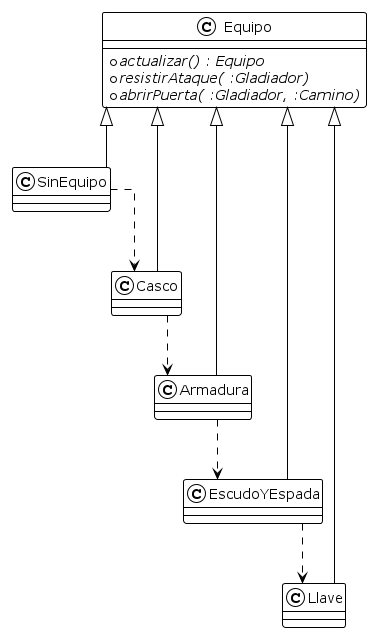

The diagram above was rendered by PlantUML. Its source (embedded in the PNG):
@startuml
!theme plain
skinparam groupInheritance 1
skinparam linetype ortho

Equipo <|-- SinEquipo
Equipo <|-- Casco
Equipo <|-- Armadura
Equipo <|-- EscudoYEspada
Equipo <|-- Llave

SinEquipo ..> Casco
Casco ..> Armadura
Armadura ..> EscudoYEspada
EscudoYEspada ..> Llave

Class Equipo{
    + {abstract} actualizar() : Equipo
    + {abstract} resistirAtaque( :Gladiador)
    + {abstract} abrirPuerta( :Gladiador, :Camino)
}

class SinEquipo{
}

class Casco{
}

class Armadura{
}

class EscudoYEspada {
}

class Llave {
}


@enduml